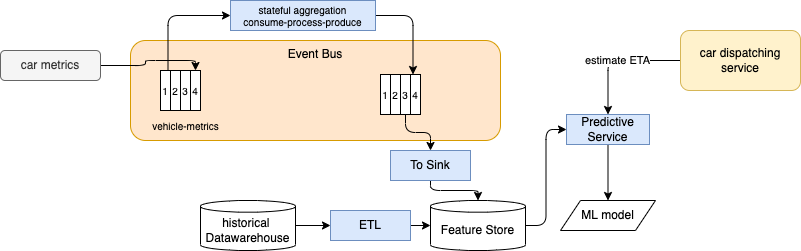

The diagram above was exported from draw.io. Its source (the exported page's mxGraphModel, read from the mxfile embedded in the PNG):
<mxGraphModel dx="1313" dy="332" grid="1" gridSize="10" guides="1" tooltips="1" connect="1" arrows="1" fold="1" page="1" pageScale="1" pageWidth="850" pageHeight="1100" math="0" shadow="0">
  <root>
    <mxCell id="0" />
    <mxCell id="1" parent="0" />
    <mxCell id="9" value="Event Bus" style="rounded=1;whiteSpace=wrap;html=1;fillColor=#ffe6cc;strokeColor=#d79b00;verticalAlign=top;" vertex="1" parent="1">
      <mxGeometry x="10" y="50" width="370" height="100" as="geometry" />
    </mxCell>
    <mxCell id="17" style="edgeStyle=orthogonalEdgeStyle;html=1;" edge="1" parent="1" source="8" target="16">
      <mxGeometry relative="1" as="geometry" />
    </mxCell>
    <mxCell id="8" value="historical&amp;nbsp;&lt;br&gt;Datawarehouse" style="shape=cylinder3;whiteSpace=wrap;html=1;boundedLbl=1;backgroundOutline=1;size=5.8359222412109375;" vertex="1" parent="1">
      <mxGeometry x="80" y="210" width="95" height="50" as="geometry" />
    </mxCell>
    <mxCell id="2" value="" style="group" vertex="1" connectable="0" parent="1">
      <mxGeometry x="40" y="80" width="70" height="70" as="geometry" />
    </mxCell>
    <mxCell id="7" value="vehicle-metrics" style="text;html=1;align=center;verticalAlign=middle;resizable=0;points=[];autosize=1;strokeColor=none;fillColor=none;fontSize=10;" vertex="1" parent="2">
      <mxGeometry x="-20" y="40" width="90" height="30" as="geometry" />
    </mxCell>
    <mxCell id="23" value="" style="group" vertex="1" connectable="0" parent="2">
      <mxGeometry width="40" height="40" as="geometry" />
    </mxCell>
    <mxCell id="3" value="1" style="rounded=0;whiteSpace=wrap;html=1;fontSize=10;" vertex="1" parent="23">
      <mxGeometry width="10" height="40" as="geometry" />
    </mxCell>
    <mxCell id="4" value="2" style="rounded=0;whiteSpace=wrap;html=1;fontSize=10;" vertex="1" parent="23">
      <mxGeometry x="10" width="10" height="40" as="geometry" />
    </mxCell>
    <mxCell id="5" value="3" style="rounded=0;whiteSpace=wrap;html=1;fontSize=10;" vertex="1" parent="23">
      <mxGeometry x="20" width="10" height="40" as="geometry" />
    </mxCell>
    <mxCell id="6" value="4" style="rounded=0;whiteSpace=wrap;html=1;fontSize=10;" vertex="1" parent="23">
      <mxGeometry x="30" width="10" height="40" as="geometry" />
    </mxCell>
    <mxCell id="34" style="edgeStyle=orthogonalEdgeStyle;html=1;entryX=0;entryY=0.5;entryDx=0;entryDy=0;fontSize=10;startArrow=none;startFill=0;endArrow=classic;endFill=1;" edge="1" parent="1" source="10" target="11">
      <mxGeometry relative="1" as="geometry" />
    </mxCell>
    <mxCell id="10" value="Feature Store" style="shape=cylinder3;whiteSpace=wrap;html=1;boundedLbl=1;backgroundOutline=1;size=5.8359222412109375;" vertex="1" parent="1">
      <mxGeometry x="310" y="210" width="95" height="50" as="geometry" />
    </mxCell>
    <mxCell id="13" style="edgeStyle=none;html=1;exitX=0.5;exitY=1;exitDx=0;exitDy=0;entryX=0.5;entryY=0;entryDx=0;entryDy=0;" edge="1" parent="1" source="11" target="12">
      <mxGeometry relative="1" as="geometry" />
    </mxCell>
    <mxCell id="11" value="Predictive Service" style="rounded=0;whiteSpace=wrap;html=1;fillColor=#dae8fc;strokeColor=#6c8ebf;" vertex="1" parent="1">
      <mxGeometry x="446" y="124" width="83" height="30" as="geometry" />
    </mxCell>
    <mxCell id="12" value="ML model" style="shape=parallelogram;perimeter=parallelogramPerimeter;whiteSpace=wrap;html=1;fixedSize=1;" vertex="1" parent="1">
      <mxGeometry x="440" y="210" width="95" height="30" as="geometry" />
    </mxCell>
    <mxCell id="15" value="estimate ETA" style="edgeStyle=orthogonalEdgeStyle;html=1;entryX=0.5;entryY=0;entryDx=0;entryDy=0;" edge="1" parent="1" source="14" target="11">
      <mxGeometry relative="1" as="geometry" />
    </mxCell>
    <mxCell id="14" value="car dispatching service" style="rounded=1;whiteSpace=wrap;html=1;fillColor=#fff2cc;strokeColor=#d6b656;" vertex="1" parent="1">
      <mxGeometry x="560" y="40" width="120" height="60" as="geometry" />
    </mxCell>
    <mxCell id="18" style="edgeStyle=orthogonalEdgeStyle;html=1;exitX=1;exitY=0.5;exitDx=0;exitDy=0;entryX=0;entryY=0.5;entryDx=0;entryDy=0;entryPerimeter=0;" edge="1" parent="1" source="16" target="10">
      <mxGeometry relative="1" as="geometry" />
    </mxCell>
    <mxCell id="16" value="ETL" style="rounded=0;whiteSpace=wrap;html=1;fillColor=#dae8fc;strokeColor=#6c8ebf;" vertex="1" parent="1">
      <mxGeometry x="210" y="220" width="80" height="30" as="geometry" />
    </mxCell>
    <mxCell id="29" style="edgeStyle=orthogonalEdgeStyle;html=1;entryX=0.75;entryY=0;entryDx=0;entryDy=0;fontSize=10;startArrow=classic;startFill=1;endArrow=none;endFill=0;" edge="1" parent="1" source="19" target="3">
      <mxGeometry relative="1" as="geometry" />
    </mxCell>
    <mxCell id="30" style="edgeStyle=orthogonalEdgeStyle;html=1;exitX=1;exitY=0.5;exitDx=0;exitDy=0;entryX=0.25;entryY=0;entryDx=0;entryDy=0;fontSize=10;startArrow=none;startFill=0;endArrow=classic;endFill=1;" edge="1" parent="1" source="19" target="28">
      <mxGeometry relative="1" as="geometry" />
    </mxCell>
    <mxCell id="19" value="stateful aggregation&lt;br style=&quot;font-size: 10px;&quot;&gt;consume-process-produce" style="rounded=0;whiteSpace=wrap;html=1;fillColor=#dae8fc;strokeColor=#6c8ebf;fontSize=10;" vertex="1" parent="1">
      <mxGeometry x="110" y="10" width="145" height="30" as="geometry" />
    </mxCell>
    <mxCell id="21" style="edgeStyle=orthogonalEdgeStyle;html=1;entryX=0.5;entryY=0;entryDx=0;entryDy=0;" edge="1" parent="1" source="20" target="6">
      <mxGeometry relative="1" as="geometry" />
    </mxCell>
    <mxCell id="20" value="car metrics" style="rounded=1;whiteSpace=wrap;html=1;fillColor=#f5f5f5;fontColor=#333333;strokeColor=#666666;" vertex="1" parent="1">
      <mxGeometry x="-120" y="60" width="100" height="30" as="geometry" />
    </mxCell>
    <mxCell id="24" value="" style="group" vertex="1" connectable="0" parent="1">
      <mxGeometry x="260" y="84" width="40" height="40" as="geometry" />
    </mxCell>
    <mxCell id="25" value="1" style="rounded=0;whiteSpace=wrap;html=1;fontSize=10;" vertex="1" parent="24">
      <mxGeometry width="10" height="40" as="geometry" />
    </mxCell>
    <mxCell id="26" value="2" style="rounded=0;whiteSpace=wrap;html=1;fontSize=10;" vertex="1" parent="24">
      <mxGeometry x="10" width="10" height="40" as="geometry" />
    </mxCell>
    <mxCell id="27" value="3" style="rounded=0;whiteSpace=wrap;html=1;fontSize=10;" vertex="1" parent="24">
      <mxGeometry x="20" width="10" height="40" as="geometry" />
    </mxCell>
    <mxCell id="28" value="4" style="rounded=0;whiteSpace=wrap;html=1;fontSize=10;" vertex="1" parent="24">
      <mxGeometry x="30" width="10" height="40" as="geometry" />
    </mxCell>
    <mxCell id="32" style="edgeStyle=orthogonalEdgeStyle;html=1;entryX=0.5;entryY=0;entryDx=0;entryDy=0;entryPerimeter=0;fontSize=10;startArrow=none;startFill=0;endArrow=classic;endFill=1;" edge="1" parent="1" source="31" target="10">
      <mxGeometry relative="1" as="geometry" />
    </mxCell>
    <mxCell id="31" value="To Sink" style="rounded=0;whiteSpace=wrap;html=1;fillColor=#dae8fc;strokeColor=#6c8ebf;" vertex="1" parent="1">
      <mxGeometry x="270" y="160" width="80" height="30" as="geometry" />
    </mxCell>
    <mxCell id="33" style="edgeStyle=orthogonalEdgeStyle;html=1;entryX=0.5;entryY=0;entryDx=0;entryDy=0;fontSize=10;startArrow=none;startFill=0;endArrow=classic;endFill=1;" edge="1" parent="1" source="27" target="31">
      <mxGeometry relative="1" as="geometry" />
    </mxCell>
  </root>
</mxGraphModel>